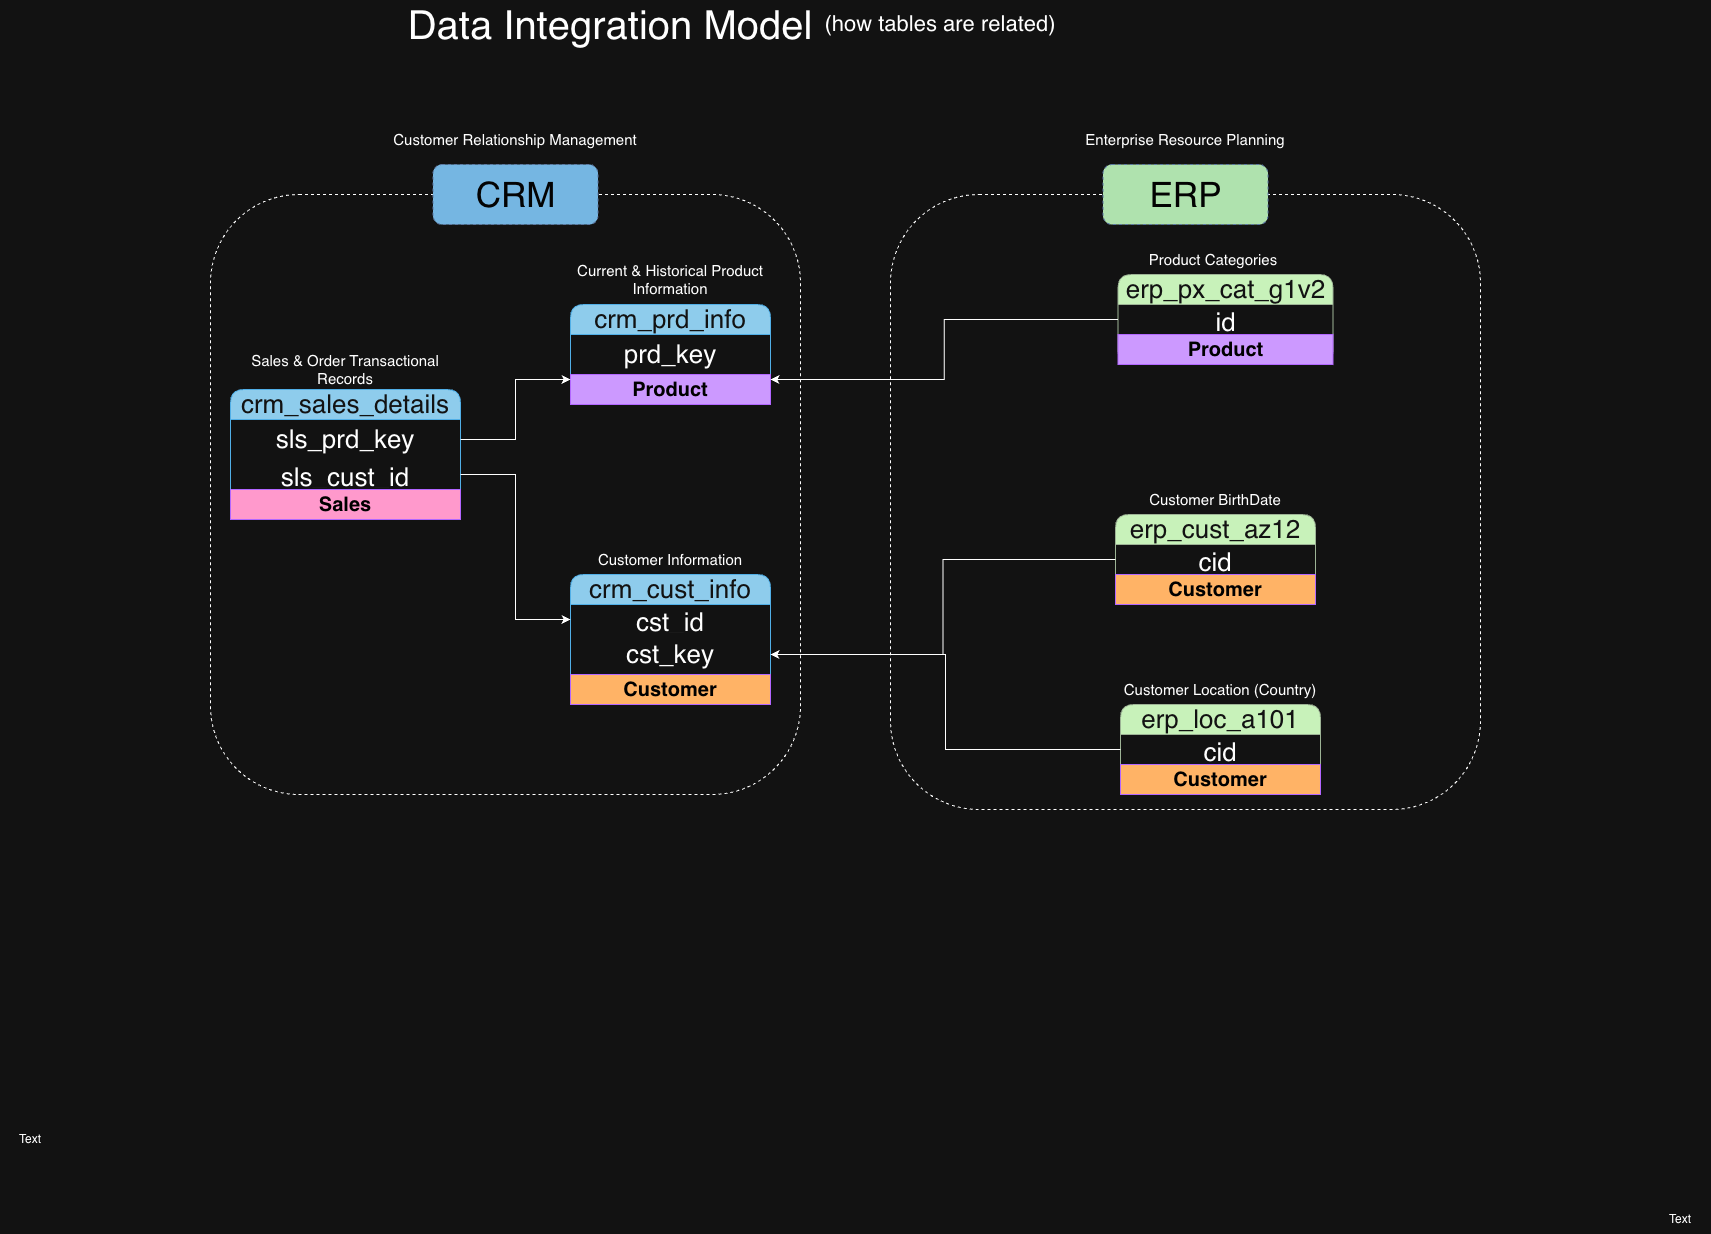

The diagram above was exported from draw.io. Its source (the exported page's mxGraphModel, read from the mxfile embedded in the PNG):
<mxGraphModel dx="2584" dy="1200" grid="1" gridSize="10" guides="1" tooltips="1" connect="1" arrows="1" fold="1" page="1" pageScale="1" pageWidth="1100" pageHeight="850" math="0" shadow="0">
  <root>
    <mxCell id="0" />
    <mxCell id="1" parent="0" />
    <mxCell id="o3odfGqfISaQyftrqn2X-2" parent="1" style="text;html=1;whiteSpace=wrap;strokeColor=none;fillColor=none;align=center;verticalAlign=middle;rounded=0;" value="&lt;font style=&quot;font-size: 40px;&quot;&gt;Data Integration Model&lt;/font&gt;" vertex="1">
      <mxGeometry height="40" width="420" x="190" y="40" as="geometry" />
    </mxCell>
    <mxCell id="o3odfGqfISaQyftrqn2X-3" parent="1" style="text;html=1;whiteSpace=wrap;strokeColor=none;fillColor=none;align=center;verticalAlign=middle;rounded=0;fontSize=18;" value="&lt;font style=&quot;font-size: 22px;&quot;&gt;(how tables are related)&lt;/font&gt;" vertex="1">
      <mxGeometry height="30" width="240" x="610" y="45" as="geometry" />
    </mxCell>
    <mxCell id="o3odfGqfISaQyftrqn2X-5" parent="1" style="swimlane;fontStyle=0;childLayout=stackLayout;horizontal=1;startSize=30;horizontalStack=0;resizeParent=1;resizeParentMax=0;resizeLast=0;collapsible=1;marginBottom=0;whiteSpace=wrap;html=1;rounded=1;roundedPerimeter=1;fillColor=light-dark(#1ba1e2, #8eccec);strokeColor=#006EAF;fontColor=#ffffff;fontSize=26;align=center;" value="crm_cust_info" vertex="1">
      <mxGeometry height="130" width="200" x="360" y="610" as="geometry" />
    </mxCell>
    <mxCell id="o3odfGqfISaQyftrqn2X-6" parent="o3odfGqfISaQyftrqn2X-5" style="text;strokeColor=none;fillColor=none;align=center;verticalAlign=middle;spacingLeft=4;spacingRight=4;overflow=hidden;points=[[0,0.5],[1,0.5]];portConstraint=eastwest;rotatable=0;whiteSpace=wrap;html=1;fontSize=26;" value="cst_id" vertex="1">
      <mxGeometry height="30" width="200" y="30" as="geometry" />
    </mxCell>
    <mxCell id="o3odfGqfISaQyftrqn2X-25" parent="o3odfGqfISaQyftrqn2X-5" style="text;strokeColor=none;fillColor=none;align=center;verticalAlign=middle;spacingLeft=4;spacingRight=4;overflow=hidden;points=[[0,0.5],[1,0.5]];portConstraint=eastwest;rotatable=0;whiteSpace=wrap;html=1;fontSize=26;" value="cst_key" vertex="1">
      <mxGeometry height="40" width="200" y="60" as="geometry" />
    </mxCell>
    <mxCell id="o3odfGqfISaQyftrqn2X-50" parent="o3odfGqfISaQyftrqn2X-5" style="text;html=1;strokeColor=light-dark(#D6B656,#B266FF);fillColor=light-dark(#FFF2CC,#FFB366);align=center;verticalAlign=middle;whiteSpace=wrap;overflow=hidden;fontColor=light-dark(#000000,#000000);labelBackgroundColor=none;gradientColor=none;" value="&lt;b&gt;&lt;font style=&quot;font-size: 20px;&quot;&gt;Customer&lt;/font&gt;&lt;/b&gt;" vertex="1">
      <mxGeometry height="30" width="200" y="100" as="geometry" />
    </mxCell>
    <mxCell id="o3odfGqfISaQyftrqn2X-9" parent="1" style="text;html=1;whiteSpace=wrap;strokeColor=none;fillColor=none;align=center;verticalAlign=middle;rounded=0;" value="&lt;font style=&quot;font-size: 15px;&quot;&gt;Customer Information&lt;/font&gt;" vertex="1">
      <mxGeometry height="30" width="200" x="360" y="580" as="geometry" />
    </mxCell>
    <mxCell id="o3odfGqfISaQyftrqn2X-10" parent="1" style="swimlane;fontStyle=0;childLayout=stackLayout;horizontal=1;startSize=30;horizontalStack=0;resizeParent=1;resizeParentMax=0;resizeLast=0;collapsible=1;marginBottom=0;whiteSpace=wrap;html=1;rounded=1;roundedPerimeter=1;fillColor=light-dark(#1ba1e2, #8eccec);strokeColor=#006EAF;fontColor=#ffffff;fontSize=26;align=center;" value="crm_prd_info" vertex="1">
      <mxGeometry height="100" width="200" x="360" y="340" as="geometry" />
    </mxCell>
    <mxCell id="o3odfGqfISaQyftrqn2X-11" parent="o3odfGqfISaQyftrqn2X-10" style="text;strokeColor=none;fillColor=none;align=center;verticalAlign=middle;spacingLeft=4;spacingRight=4;overflow=hidden;points=[[0,0.5],[1,0.5]];portConstraint=eastwest;rotatable=0;whiteSpace=wrap;html=1;fontSize=26;" value="prd_key" vertex="1">
      <mxGeometry height="40" width="200" y="30" as="geometry" />
    </mxCell>
    <mxCell id="o3odfGqfISaQyftrqn2X-48" edge="1" parent="o3odfGqfISaQyftrqn2X-10" source="o3odfGqfISaQyftrqn2X-46" style="edgeStyle=orthogonalEdgeStyle;rounded=0;orthogonalLoop=1;jettySize=auto;html=1;innerLoopWaypoints=1;exitX=0.5;exitY=1;exitDx=0;exitDy=0;entryX=0.5;entryY=0;entryDx=0;entryDy=0;" target="o3odfGqfISaQyftrqn2X-46">
      <mxGeometry relative="1" as="geometry" />
    </mxCell>
    <mxCell id="o3odfGqfISaQyftrqn2X-46" parent="o3odfGqfISaQyftrqn2X-10" style="text;html=1;strokeColor=light-dark(#D6B656,#B266FF);fillColor=light-dark(#FFF2CC,#CC99FF);align=center;verticalAlign=middle;whiteSpace=wrap;overflow=hidden;fontColor=light-dark(#000000,#000000);labelBackgroundColor=none;gradientColor=none;" value="&lt;b&gt;&lt;font style=&quot;font-size: 20px;&quot;&gt;Product&lt;/font&gt;&lt;/b&gt;" vertex="1">
      <mxGeometry height="30" width="200" y="70" as="geometry" />
    </mxCell>
    <mxCell id="o3odfGqfISaQyftrqn2X-12" parent="1" style="text;html=1;whiteSpace=wrap;strokeColor=none;fillColor=none;align=center;verticalAlign=middle;rounded=0;" value="&lt;font style=&quot;font-size: 15px;&quot;&gt;Current &amp;amp; Historical Product Information&lt;/font&gt;" vertex="1">
      <mxGeometry height="30" width="200" x="360" y="300" as="geometry" />
    </mxCell>
    <mxCell id="o3odfGqfISaQyftrqn2X-13" parent="1" style="swimlane;fontStyle=0;childLayout=stackLayout;horizontal=1;startSize=30;horizontalStack=0;resizeParent=1;resizeParentMax=0;resizeLast=0;collapsible=1;marginBottom=0;whiteSpace=wrap;html=1;rounded=1;roundedPerimeter=1;fillColor=light-dark(#1ba1e2, #8eccec);strokeColor=#006EAF;fontColor=#ffffff;fontSize=26;align=center;" value="crm_sales_details" vertex="1">
      <mxGeometry height="130" width="230" x="20" y="425" as="geometry" />
    </mxCell>
    <mxCell id="o3odfGqfISaQyftrqn2X-14" parent="o3odfGqfISaQyftrqn2X-13" style="text;strokeColor=none;fillColor=none;align=center;verticalAlign=middle;spacingLeft=4;spacingRight=4;overflow=hidden;points=[[0,0.5],[1,0.5]];portConstraint=eastwest;rotatable=0;whiteSpace=wrap;html=1;fontSize=26;" value="sls_prd_key" vertex="1">
      <mxGeometry height="40" width="230" y="30" as="geometry" />
    </mxCell>
    <mxCell id="o3odfGqfISaQyftrqn2X-17" parent="o3odfGqfISaQyftrqn2X-13" style="text;strokeColor=none;fillColor=none;align=center;verticalAlign=middle;spacingLeft=4;spacingRight=4;overflow=hidden;points=[[0,0.5],[1,0.5]];portConstraint=eastwest;rotatable=0;whiteSpace=wrap;html=1;fontSize=26;" value="sls_cust_id" vertex="1">
      <mxGeometry height="30" width="230" y="70" as="geometry" />
    </mxCell>
    <mxCell id="o3odfGqfISaQyftrqn2X-51" parent="o3odfGqfISaQyftrqn2X-13" style="text;html=1;strokeColor=light-dark(#D6B656,#B266FF);fillColor=light-dark(#FFF2CC,#FF99CC);align=center;verticalAlign=middle;whiteSpace=wrap;overflow=hidden;fontColor=light-dark(#000000,#000000);labelBackgroundColor=none;gradientColor=none;" value="&lt;b&gt;&lt;font style=&quot;font-size: 20px;&quot;&gt;Sales&lt;/font&gt;&lt;/b&gt;" vertex="1">
      <mxGeometry height="30" width="230" y="100" as="geometry" />
    </mxCell>
    <mxCell id="o3odfGqfISaQyftrqn2X-15" parent="1" style="text;html=1;whiteSpace=wrap;strokeColor=none;fillColor=none;align=center;verticalAlign=middle;rounded=0;" value="&lt;font style=&quot;font-size: 15px;&quot;&gt;Sales &amp;amp; Order Transactional Records&lt;/font&gt;" vertex="1">
      <mxGeometry height="30" width="200" x="35" y="390" as="geometry" />
    </mxCell>
    <mxCell id="o3odfGqfISaQyftrqn2X-18" edge="1" parent="1" source="o3odfGqfISaQyftrqn2X-17" style="edgeStyle=orthogonalEdgeStyle;rounded=0;orthogonalLoop=1;jettySize=auto;html=1;" target="o3odfGqfISaQyftrqn2X-6">
      <mxGeometry relative="1" as="geometry" />
    </mxCell>
    <mxCell id="o3odfGqfISaQyftrqn2X-21" edge="1" parent="1" source="o3odfGqfISaQyftrqn2X-14" style="edgeStyle=orthogonalEdgeStyle;rounded=0;orthogonalLoop=1;jettySize=auto;html=1;entryX=0;entryY=0.75;entryDx=0;entryDy=0;" target="o3odfGqfISaQyftrqn2X-10">
      <mxGeometry relative="1" as="geometry" />
    </mxCell>
    <mxCell id="o3odfGqfISaQyftrqn2X-22" parent="1" style="swimlane;fontStyle=0;childLayout=stackLayout;horizontal=1;startSize=30;horizontalStack=0;resizeParent=1;resizeParentMax=0;resizeLast=0;collapsible=1;marginBottom=0;whiteSpace=wrap;html=1;rounded=1;roundedPerimeter=1;fillColor=light-dark(#6d8764, #c8f2ba);strokeColor=#3A5431;fontSize=26;align=center;fontColor=#ffffff;" value="erp_cust_az12" vertex="1">
      <mxGeometry height="90" width="200" x="905" y="550" as="geometry" />
    </mxCell>
    <mxCell id="o3odfGqfISaQyftrqn2X-23" parent="o3odfGqfISaQyftrqn2X-22" style="text;strokeColor=none;fillColor=none;align=center;verticalAlign=middle;spacingLeft=4;spacingRight=4;overflow=hidden;points=[[0,0.5],[1,0.5]];portConstraint=eastwest;rotatable=0;whiteSpace=wrap;html=1;fontSize=26;" value="cid" vertex="1">
      <mxGeometry height="30" width="200" y="30" as="geometry" />
    </mxCell>
    <mxCell id="o3odfGqfISaQyftrqn2X-52" parent="o3odfGqfISaQyftrqn2X-22" style="text;html=1;strokeColor=light-dark(#D6B656,#B266FF);fillColor=light-dark(#FFF2CC,#FFB366);align=center;verticalAlign=middle;whiteSpace=wrap;overflow=hidden;fontColor=light-dark(#000000,#000000);labelBackgroundColor=none;gradientColor=none;" value="&lt;b&gt;&lt;font style=&quot;font-size: 20px;&quot;&gt;Customer&lt;/font&gt;&lt;/b&gt;" vertex="1">
      <mxGeometry height="30" width="200" y="60" as="geometry" />
    </mxCell>
    <mxCell id="o3odfGqfISaQyftrqn2X-24" parent="1" style="text;html=1;whiteSpace=wrap;strokeColor=none;fillColor=none;align=center;verticalAlign=middle;rounded=0;" value="&lt;font style=&quot;font-size: 15px;&quot;&gt;Customer BirthDate&lt;/font&gt;" vertex="1">
      <mxGeometry height="30" width="230" x="890" y="520" as="geometry" />
    </mxCell>
    <mxCell id="o3odfGqfISaQyftrqn2X-26" edge="1" parent="1" source="o3odfGqfISaQyftrqn2X-23" style="edgeStyle=orthogonalEdgeStyle;rounded=0;orthogonalLoop=1;jettySize=auto;html=1;" target="o3odfGqfISaQyftrqn2X-25">
      <mxGeometry relative="1" as="geometry" />
    </mxCell>
    <mxCell id="o3odfGqfISaQyftrqn2X-29" parent="1" style="swimlane;fontStyle=0;childLayout=stackLayout;horizontal=1;startSize=30;horizontalStack=0;resizeParent=1;resizeParentMax=0;resizeLast=0;collapsible=1;marginBottom=0;whiteSpace=wrap;html=1;rounded=1;roundedPerimeter=1;fillColor=light-dark(#6d8764, #c8f2ba);strokeColor=#3A5431;fontSize=26;align=center;fontColor=#ffffff;" value="erp_loc_a101" vertex="1">
      <mxGeometry height="90" width="200" x="910" y="740" as="geometry" />
    </mxCell>
    <mxCell id="o3odfGqfISaQyftrqn2X-30" parent="o3odfGqfISaQyftrqn2X-29" style="text;strokeColor=none;fillColor=none;align=center;verticalAlign=middle;spacingLeft=4;spacingRight=4;overflow=hidden;points=[[0,0.5],[1,0.5]];portConstraint=eastwest;rotatable=0;whiteSpace=wrap;html=1;fontSize=26;" value="cid" vertex="1">
      <mxGeometry height="30" width="200" y="30" as="geometry" />
    </mxCell>
    <mxCell id="o3odfGqfISaQyftrqn2X-53" parent="o3odfGqfISaQyftrqn2X-29" style="text;html=1;strokeColor=light-dark(#D6B656,#B266FF);fillColor=light-dark(#FFF2CC,#FFB366);align=center;verticalAlign=middle;whiteSpace=wrap;overflow=hidden;fontColor=light-dark(#000000,#000000);labelBackgroundColor=none;gradientColor=none;" value="&lt;b&gt;&lt;font style=&quot;font-size: 20px;&quot;&gt;Customer&lt;/font&gt;&lt;/b&gt;" vertex="1">
      <mxGeometry height="30" width="200" y="60" as="geometry" />
    </mxCell>
    <mxCell id="o3odfGqfISaQyftrqn2X-31" parent="1" style="text;html=1;whiteSpace=wrap;strokeColor=none;fillColor=none;align=center;verticalAlign=middle;rounded=0;" value="&lt;font style=&quot;font-size: 15px;&quot;&gt;Customer Location (Country)&lt;/font&gt;" vertex="1">
      <mxGeometry height="30" width="230" x="895" y="710" as="geometry" />
    </mxCell>
    <mxCell id="o3odfGqfISaQyftrqn2X-32" edge="1" parent="1" source="o3odfGqfISaQyftrqn2X-30" style="edgeStyle=orthogonalEdgeStyle;rounded=0;orthogonalLoop=1;jettySize=auto;html=1;entryX=1;entryY=0.5;entryDx=0;entryDy=0;" target="o3odfGqfISaQyftrqn2X-25">
      <mxGeometry relative="1" as="geometry" />
    </mxCell>
    <mxCell id="o3odfGqfISaQyftrqn2X-33" parent="1" style="swimlane;fontStyle=0;childLayout=stackLayout;horizontal=1;startSize=30;horizontalStack=0;resizeParent=1;resizeParentMax=0;resizeLast=0;collapsible=1;marginBottom=0;whiteSpace=wrap;html=1;rounded=1;roundedPerimeter=1;fillColor=light-dark(#6d8764, #c8f2ba);strokeColor=#3A5431;fontSize=26;align=center;fontColor=#ffffff;" value="erp_px_cat_g1v2" vertex="1">
      <mxGeometry height="90" width="215" x="907.5" y="310" as="geometry" />
    </mxCell>
    <mxCell id="o3odfGqfISaQyftrqn2X-34" parent="o3odfGqfISaQyftrqn2X-33" style="text;strokeColor=none;fillColor=none;align=center;verticalAlign=middle;spacingLeft=4;spacingRight=4;overflow=hidden;points=[[0,0.5],[1,0.5]];portConstraint=eastwest;rotatable=0;whiteSpace=wrap;html=1;fontSize=26;" value="id" vertex="1">
      <mxGeometry height="30" width="215" y="30" as="geometry" />
    </mxCell>
    <mxCell id="o3odfGqfISaQyftrqn2X-49" parent="o3odfGqfISaQyftrqn2X-33" style="text;html=1;strokeColor=light-dark(#D6B656,#B266FF);fillColor=light-dark(#FFF2CC,#CC99FF);align=center;verticalAlign=middle;whiteSpace=wrap;overflow=hidden;fontColor=light-dark(#000000,#000000);labelBackgroundColor=none;gradientColor=none;" value="&lt;b&gt;&lt;font style=&quot;font-size: 20px;&quot;&gt;Product&lt;/font&gt;&lt;/b&gt;" vertex="1">
      <mxGeometry height="30" width="215" y="60" as="geometry" />
    </mxCell>
    <mxCell id="o3odfGqfISaQyftrqn2X-35" parent="1" style="text;html=1;whiteSpace=wrap;strokeColor=none;fillColor=none;align=center;verticalAlign=middle;rounded=0;" value="&lt;font style=&quot;font-size: 15px;&quot;&gt;Product Categories&lt;/font&gt;" vertex="1">
      <mxGeometry height="30" width="230" x="887.5" y="280" as="geometry" />
    </mxCell>
    <mxCell id="o3odfGqfISaQyftrqn2X-36" edge="1" parent="1" source="o3odfGqfISaQyftrqn2X-34" style="edgeStyle=orthogonalEdgeStyle;rounded=0;orthogonalLoop=1;jettySize=auto;html=1;entryX=1;entryY=0.75;entryDx=0;entryDy=0;" target="o3odfGqfISaQyftrqn2X-10">
      <mxGeometry relative="1" as="geometry" />
    </mxCell>
    <mxCell id="o3odfGqfISaQyftrqn2X-37" parent="1" style="rounded=1;whiteSpace=wrap;html=1;roundedPerimeter=1;fillColor=none;dashed=1;" value="" vertex="1">
      <mxGeometry height="600" width="590" y="230" as="geometry" />
    </mxCell>
    <mxCell id="o3odfGqfISaQyftrqn2X-38" parent="1" style="rounded=1;whiteSpace=wrap;html=1;roundedPerimeter=1;dashed=1;fillColor=light-dark(#DAE8FC,#75B6E2);gradientColor=none;strokeColor=#6c8ebf;fontColor=light-dark(#000000,#030303);" value="&lt;font style=&quot;font-size: 35px;&quot;&gt;CRM&lt;/font&gt;" vertex="1">
      <mxGeometry height="60" width="165" x="222.5" y="200" as="geometry" />
    </mxCell>
    <mxCell id="o3odfGqfISaQyftrqn2X-39" parent="1" style="rounded=1;whiteSpace=wrap;html=1;roundedPerimeter=1;fillColor=none;dashed=1;" value="" vertex="1">
      <mxGeometry height="615" width="590" x="680" y="230" as="geometry" />
    </mxCell>
    <mxCell id="o3odfGqfISaQyftrqn2X-41" parent="1" style="rounded=1;whiteSpace=wrap;html=1;roundedPerimeter=1;dashed=1;fillColor=light-dark(#DAE8FC,#AFE2AE);gradientColor=none;strokeColor=#6c8ebf;fontColor=light-dark(#000000,#030303);" value="&lt;font style=&quot;font-size: 35px;&quot;&gt;ERP&lt;/font&gt;" vertex="1">
      <mxGeometry height="60" width="165" x="892.5" y="200" as="geometry" />
    </mxCell>
    <mxCell id="o3odfGqfISaQyftrqn2X-42" parent="1" style="text;html=1;whiteSpace=wrap;strokeColor=none;fillColor=none;align=center;verticalAlign=middle;rounded=0;" value="Text" vertex="1">
      <mxGeometry height="30" width="60" x="1440" y="1240" as="geometry" />
    </mxCell>
    <mxCell id="o3odfGqfISaQyftrqn2X-43" parent="1" style="text;html=1;whiteSpace=wrap;strokeColor=none;fillColor=none;align=center;verticalAlign=middle;rounded=0;" value="Text" vertex="1">
      <mxGeometry height="30" width="60" x="-210" y="1160" as="geometry" />
    </mxCell>
    <mxCell id="o3odfGqfISaQyftrqn2X-54" parent="1" style="text;html=1;whiteSpace=wrap;strokeColor=none;fillColor=none;align=center;verticalAlign=middle;rounded=0;fontSize=15;" value="Customer Relationship Management" vertex="1">
      <mxGeometry height="30" width="310" x="150" y="160" as="geometry" />
    </mxCell>
    <mxCell id="o3odfGqfISaQyftrqn2X-55" parent="1" style="text;html=1;whiteSpace=wrap;strokeColor=none;fillColor=none;align=center;verticalAlign=middle;rounded=0;fontSize=15;" value="Enterprise Resource Planning" vertex="1">
      <mxGeometry height="30" width="240" x="855" y="160" as="geometry" />
    </mxCell>
  </root>
</mxGraphModel>